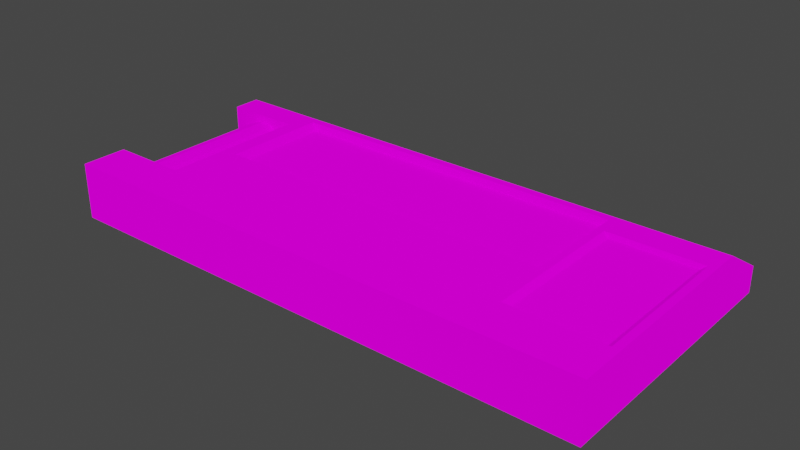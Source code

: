 # Source: cyberdeck.blend  (saved by Blender 4.0.36; exported with 4.5.12 LTS)
import bpy
from mathutils import Matrix  # noqa: F401  (used for matrix-valued properties, if any)

bpy.ops.wm.read_factory_settings(use_empty=True)
scene = bpy.context.scene
scene.name = 'Scene'

# ---- collections
col_collection = bpy.data.collections.new('Collection'); scene.collection.children.link(col_collection)

# ---- images (referenced by path relative to the original .blend; pixels are not part of the script)
import os
ASSET_DIR = os.environ.get("B2B_ASSET_DIR", "")  # directory of the original .blend (textures are referenced by path, not embedded)
HERE = os.path.dirname(os.path.abspath(__file__))  # packed textures are extracted next to this script under _unpacked/

def load_image(name, relpath, width, height, colorspace="sRGB"):
    """Load a texture the original file referenced (path relative to the .blend, or extracted next to this script)."""
    p = next((c for c in (os.path.join(HERE, relpath), os.path.join(ASSET_DIR, relpath)) if relpath and os.path.exists(c)), "")
    if p:
        img = bpy.data.images.load(p, check_existing=True)
        img.name = name
    else:  # same state as the original file: an image datablock whose file is absent (Cycles renders it pink)
        img = bpy.data.images.new(name, width, height)
        img.source = "FILE"
        img.filepath = "//" + (relpath or name)
    img.colorspace_settings.name = colorspace
    return img
img_untitled = load_image('Untitled', '', 256, 256, 'sRGB')

# ---- materials (node trees are filled in below, after node groups)
mat_material = bpy.data.materials.new('Material')
mat_material.alpha_threshold = 0.0
mat_material.use_transparent_shadow = False
mat_material.roughness = 0.5
mat_material.line_color = (0.0, 0.0, 0.0, 1.0)

# ---- material node trees
mat_material.use_nodes = True; mat_material.node_tree.nodes.clear()
_N = mat_material.node_tree.nodes; _L = mat_material.node_tree.links
n0 = _N.new('ShaderNodeOutputMaterial'); n0.name = 'Material Output'; n0.location = (300, 300)
n1 = _N.new('ShaderNodeBsdfDiffuse'); n1.name = 'Diffuse BSDF'; n1.location = (10, 300)
n1.inputs[1].default_value = 0.5
n2 = _N.new('ShaderNodeTexImage'); n2.name = 'Image Texture'; n2.location = (-280, 271)
n2.image = img_untitled
n2.interpolation = 'Closest'
_L.new(n1.outputs[0], n0.inputs[0])
_L.new(n2.outputs[0], n1.inputs[0])
n0.is_active_output = True

# ---- world
world_world = bpy.data.worlds.new('World'); scene.world = world_world
world_world.use_nodes = True; world_world.node_tree.nodes.clear()
_N = world_world.node_tree.nodes; _L = world_world.node_tree.links
n0 = _N.new('ShaderNodeOutputWorld'); n0.name = 'World Output'; n0.location = (300, 300)
n1 = _N.new('ShaderNodeBackground'); n1.name = 'Background'; n1.location = (10, 300)
n1.inputs[0].default_value = (0.05088, 0.05088, 0.05088, 1.0)
_L.new(n1.outputs[0], n0.inputs[0])
n0.is_active_output = True
world_world.color = (0.05088, 0.05088, 0.05088)
world_world.use_sun_shadow = False
world_world.sun_shadow_jitter_overblur = 0.0

# ---- meshes
me_cube = bpy.data.meshes.new('Cube')
me_cube.from_pydata([(-8.407, 3.61, -0.05737), (-8.407, 3.61, -0.7426), (-8.407, -3.545, 0.7426), (-8.407, -3.545, -0.7426), (5.851, 3.61, -0.05737), (5.851, 3.61, -0.7426), (5.851, -3.545, 0.7426), (5.851, 1.572, -0.7426), (5.851, -2.35, -0.7426), (-8.407, 1.572, 0.7426), (-8.407, -2.35, 0.7426), (-8.407, -2.35, -0.7426), (-8.407, 1.572, -0.7426), (-6.386, 3.61, -0.7426), (-6.386, -3.545, 0.7426), (-6.386, -3.545, -0.7426), (-6.386, 3.61, -0.05737), (-6.386, 1.572, -0.7426), (-6.386, -2.35, -0.7426), (-6.386, 1.572, 0.7426), (-6.386, -2.35, 0.7426), (-7.352, 1.739, -0.5777), (-7.352, -2.561, -0.5777), (-7.641, 1.739, -0.5003), (-7.641, -2.561, -0.5003), (-7.852, 1.739, -0.2888), (-7.852, -2.561, -0.2888), (-7.93, 1.739, 5.96e-08), (-7.93, -2.561, 0.0), (-7.852, 1.739, 0.2888), (-7.852, -2.561, 0.2888), (-7.641, 1.739, 0.5003), (-7.641, -2.561, 0.5003), (-7.352, 1.739, 0.5777), (-7.352, -2.561, 0.5777), (-7.063, 1.739, 0.5003), (-7.063, -2.561, 0.5003), (-6.852, 1.739, 0.2888), (-6.852, -2.561, 0.2888), (-6.774, 1.739, 5.96e-08), (-6.774, -2.561, 0.0), (-6.852, 1.739, -0.2888), (-6.852, -2.561, -0.2888), (-7.063, 1.739, -0.5003), (-7.063, -2.561, -0.5003), (5.851, 2.313, 0.7426), (-8.407, 2.313, -0.7426), (5.851, 2.313, -0.7426), (-8.407, 2.313, 0.7426), (-6.386, 2.313, 0.7426), (-6.386, 2.313, -0.7426), (-6.165, 3.61, -0.7426), (-6.165, -3.545, 0.7426), (-6.165, -3.545, -0.7426), (-6.165, 3.61, -0.05737), (-6.165, 1.572, 0.7426), (-6.165, -2.35, 0.7426), (-6.165, 2.313, 0.7426), (3.378, 3.61, -0.7426), (3.378, -3.545, 0.7426), (3.378, -3.545, -0.7426), (3.378, 3.61, -0.05737), (3.532, 1.51, 0.6266), (3.532, -2.288, 0.6266), (3.378, 2.313, 0.7426), (-5.97, -0.7277, 0.7426), (-5.97, 2.107, 0.7426), (3.184, -0.7277, 0.7426), (3.184, 2.107, 0.7426), (-5.798, 2.054, 0.5505), (-5.798, -0.6744, 0.5505), (3.012, 2.054, 0.5505), (3.012, -0.6744, 0.5505), (5.851, -2.35, 0.7426), (3.378, -2.35, 0.7426), (3.378, 1.572, 0.7426), (5.697, -2.288, 0.6266), (5.851, 1.572, 0.7426), (5.851, -3.545, -0.7426), (5.697, 1.51, 0.6266), (6.051, 3.61, -0.05737), (6.051, 3.61, -0.7426), (6.051, -2.35, -0.7426), (6.051, 2.313, -0.7426), (6.051, 1.572, 0.7426), (6.051, -3.545, 0.7426), (6.051, -3.545, -0.7426), (6.051, 1.572, -0.7426), (6.051, 2.313, 0.7426), (6.051, -2.35, 0.7426), (-6.988, 3.61, -0.05737), (-7.733, 3.61, -0.05737), (-6.988, 1.572, 0.7426), (-7.733, 1.572, 0.7426), (-7.733, 3.61, -0.7426), (-6.988, 3.61, -0.7426), (-7.733, 1.572, -0.7426), (-6.988, 1.572, -0.7426), (-6.988, 2.313, 0.7426), (-7.733, 2.313, 0.7426), (5.851, 2.998, 0.3199), (-8.407, 2.998, -0.7426), (5.851, 2.998, -0.7426), (-8.407, 2.998, 0.3199), (-6.386, 2.998, 0.3199), (-6.386, 2.998, -0.7426), (-6.165, 2.998, 0.3199), (3.378, 2.998, 0.3199), (6.051, 2.998, 0.3199), (6.051, 2.998, -0.7426), (-7.733, 2.998, 0.3199), (-6.988, 2.998, 0.3199)], [(50, 17), (105, 50), (13, 105)], [(74, 59, 6, 73), (60, 78, 6, 59), (18, 15, 3, 11), (11, 3, 2, 10), (94, 1, 0, 91), (46, 12, 9, 48), (17, 18, 20, 19), (96, 93, 9, 12), (64, 75, 77, 45), (62, 63, 76, 79), (18, 11, 10, 20), (98, 92, 19, 49), (51, 13, 16, 54), (3, 15, 14, 2), (10, 2, 14, 20), (21, 22, 24, 23), (23, 24, 26, 25), (25, 26, 28, 27), (27, 28, 30, 29), (29, 30, 32, 31), (31, 32, 34, 33), (33, 34, 36, 35), (35, 36, 38, 37), (37, 38, 40, 39), (39, 40, 42, 41), (41, 42, 44, 43), (43, 44, 22, 21), (111, 98, 49, 104), (107, 64, 45, 100), (101, 46, 48, 103), (104, 49, 57, 106), (58, 51, 54, 61), (19, 20, 56, 55), (49, 19, 55, 57), (15, 53, 52, 14), (20, 14, 52, 56), (5, 58, 61, 4), (58, 5, 78, 60), (106, 57, 64, 107), (53, 60, 59, 52), (56, 52, 59, 74), (68, 71, 72, 67), (66, 57, 56, 65), (68, 64, 57, 66), (67, 74, 64, 68), (65, 56, 74, 67), (70, 72, 71, 69), (67, 72, 70, 65), (65, 70, 69, 66), (66, 69, 71, 68), (79, 77, 75, 62), (63, 74, 73, 76), (62, 75, 74, 63), (47, 83, 87, 7), (8, 7, 87, 82), (78, 86, 85, 6), (100, 108, 80, 4), (6, 85, 89, 73), (8, 82, 86, 78), (76, 73, 77, 79), (102, 109, 83, 47), (73, 89, 84, 77), (4, 80, 81, 5), (77, 84, 88, 45), (109, 81, 80, 108), (86, 82, 89, 85), (82, 87, 84, 89), (87, 83, 88, 84), (103, 48, 99, 110), (48, 9, 93, 99), (99, 93, 92, 98), (17, 19, 92, 97), (97, 92, 93, 96), (13, 95, 90, 16), (95, 94, 91, 90), (91, 110, 111, 90), (0, 103, 110, 91), (99, 98, 111, 110), (83, 109, 108, 88), (5, 81, 109, 102), (45, 88, 108, 100), (54, 106, 107, 61), (16, 104, 106, 54), (1, 101, 103, 0), (13, 17, 12, 1), (61, 107, 100, 4), (90, 111, 104, 16), (60, 15, 13, 58)])
_k = set([(53, 60), (58, 60), (58, 61), (59, 60), (59, 74), (61, 107), (64, 74), (64, 107)])
me_cube.attributes.new('sharp_edge', 'BOOLEAN', 'EDGE').data.foreach_set('value', [ (min(e.vertices), max(e.vertices)) in _k for e in me_cube.edges])
_uv = me_cube.uv_layers.new(name='UVMap')
_uv.uv.foreach_set('vector', [0.6445, 0.8625, 0.6445, 0.9258, 0.5156, 0.9258, 0.5156, 0.8633, 0.6439, 1.0, 0.5156, 1.0, 0.5156, 0.9258, 0.6445, 0.9258, 0.1804, 0.7251, 0.1804, 0.7865, 0.07657, 0.7865, 0.07657, 0.7251, 0.0002622, 0.6488, 0.0002622, 0.5874, 0.07657, 0.5874, 0.07657, 0.6488, 0.2155, 0.739, 0.1809, 0.739, 0.1809, 0.7038, 0.2155, 0.7038, 0.1809, 0.7776, 0.1809, 0.7395, 0.2572, 0.7395, 0.2572, 0.7776, 0.2853, 0.934, 0.2853, 0.7325, 0.3616, 0.7325, 0.3616, 0.934, 0.2155, 0.5111, 0.2155, 0.5874, 0.1809, 0.5874, 0.1809, 0.5111, 0.6457, 0.6199, 0.6457, 0.6594, 0.5143, 0.659, 0.5142, 0.6198, 0.6367, 0.668, 0.6367, 0.8555, 0.5234, 0.8555, 0.5234, 0.668, 0.1804, 0.7251, 0.07657, 0.7251, 0.07657, 0.6488, 0.1804, 0.6488, 0.2538, 0.6255, 0.2538, 0.5874, 0.2848, 0.5874, 0.2848, 0.6255, 0.01396, 0.5105, 0.002632, 0.5106, 0.002345, 0.4754, 0.0137, 0.4753, 0.07657, 0.5111, 0.1804, 0.5111, 0.1804, 0.5874, 0.07657, 0.5874, 0.07657, 0.6488, 0.07657, 0.5874, 0.1804, 0.5874, 0.1804, 0.6488, 0.4696, 0.5111, 0.4696, 0.732, 0.4543, 0.732, 0.4543, 0.5111, 0.4543, 0.5111, 0.4543, 0.732, 0.4389, 0.732, 0.4389, 0.5111, 0.4389, 0.5111, 0.4389, 0.732, 0.4236, 0.732, 0.4236, 0.5111, 0.4236, 0.5111, 0.4236, 0.732, 0.4082, 0.732, 0.4082, 0.5111, 0.4082, 0.5111, 0.4082, 0.732, 0.3928, 0.732, 0.3928, 0.5111, 0.3928, 0.5111, 0.3928, 0.732, 0.3775, 0.732, 0.3775, 0.5111, 0.3775, 0.5111, 0.3775, 0.732, 0.3621, 0.732, 0.3621, 0.5111, 0.3621, 0.5111, 0.3621, 0.732, 0.3467, 0.732, 0.3467, 0.5111, 0.3467, 0.5111, 0.3467, 0.732, 0.3314, 0.732, 0.3314, 0.5111, 0.3314, 0.5111, 0.3314, 0.732, 0.316, 0.732, 0.316, 0.5111, 0.316, 0.5111, 0.316, 0.732, 0.3006, 0.732, 0.3006, 0.5111, 0.3006, 0.5111, 0.3006, 0.732, 0.2853, 0.732, 0.2853, 0.5111, 0.2538, 0.6668, 0.2538, 0.6255, 0.2848, 0.6255, 0.2848, 0.6668, 0.6457, 0.5771, 0.6457, 0.6199, 0.5142, 0.6198, 0.5142, 0.5771, 0.1809, 0.8128, 0.1809, 0.7776, 0.2572, 0.7776, 0.2355, 0.8128, 0.001947, 0.4384, 0.001274, 0.3964, 0.01304, 0.3963, 0.01339, 0.4383, 0.5031, 0.5075, 0.01396, 0.5105, 0.0137, 0.4753, 0.5029, 0.4724, 0.0002621, 0.3561, 0.0003318, 0.1398, 0.0122, 0.1398, 0.01232, 0.3559, 0.001274, 0.3964, 0.0002621, 0.3561, 0.01232, 0.3559, 0.01304, 0.3963, 0.00112, 0.0002621, 0.01254, 0.0003345, 0.01213, 0.07718, 0.0006322, 0.07713, 0.0003318, 0.1398, 0.0006322, 0.07713, 0.01213, 0.07718, 0.0122, 0.1398, 0.5142, 0.5024, 0.6457, 0.5024, 0.6457, 0.5389, 0.5142, 0.5389, 0.7836, 0.87, 0.6565, 0.87, 0.6523, 0.5039, 0.7845, 0.5079, 0.01339, 0.4383, 0.01304, 0.3963, 0.5024, 0.3943, 0.5026, 0.4355, 0.01254, 0.0003345, 0.5033, 0.007905, 0.5039, 0.08203, 0.01213, 0.07718, 0.0122, 0.1398, 0.01213, 0.07718, 0.5039, 0.08203, 0.5039, 0.1437, 0.4928, 0.3845, 0.4844, 0.3789, 0.4844, 0.2305, 0.4922, 0.2227, 0.02309, 0.3856, 0.01304, 0.3963, 0.0122, 0.1398, 0.02281, 0.2209, 0.4928, 0.3845, 0.5024, 0.3943, 0.01304, 0.3963, 0.02309, 0.3856, 0.4922, 0.2227, 0.5039, 0.1437, 0.5024, 0.3943, 0.4928, 0.3845, 0.02281, 0.2209, 0.0122, 0.1398, 0.5039, 0.1437, 0.4922, 0.2227, 0.03125, 0.2305, 0.4844, 0.2305, 0.4844, 0.3789, 0.03125, 0.3789, 0.4922, 0.2227, 0.4844, 0.2305, 0.03125, 0.2305, 0.02281, 0.2209, 0.02281, 0.2209, 0.03125, 0.2305, 0.03125, 0.3789, 0.02309, 0.3856, 0.02309, 0.3856, 0.03125, 0.3789, 0.4844, 0.3789, 0.4928, 0.3845, 0.5234, 0.668, 0.5143, 0.659, 0.6457, 0.6594, 0.6367, 0.668, 0.6367, 0.8555, 0.6445, 0.8625, 0.5156, 0.8633, 0.5234, 0.8555, 0.6367, 0.668, 0.6457, 0.6594, 0.6445, 0.8625, 0.6367, 0.8555, 0.8707, 0.8034, 0.8604, 0.8034, 0.8604, 0.7653, 0.8707, 0.7653, 0.8707, 0.5638, 0.8707, 0.7653, 0.8604, 0.7653, 0.8604, 0.5638, 0.5156, 1.0, 0.5039, 1.0, 0.5039, 0.9258, 0.5156, 0.9258, 0.5142, 0.5771, 0.5036, 0.5771, 0.5036, 0.5389, 0.5142, 0.5389, 0.5156, 0.9258, 0.5039, 0.9258, 0.5039, 0.8633, 0.5156, 0.8633, 0.8707, 0.5638, 0.8604, 0.5638, 0.8516, 0.5039, 0.8672, 0.5039, 0.5234, 0.8555, 0.5156, 0.8633, 0.5143, 0.659, 0.5234, 0.668, 0.8707, 0.8386, 0.8604, 0.8386, 0.8604, 0.8034, 0.8707, 0.8034, 0.5156, 0.8633, 0.5039, 0.8633, 0.5038, 0.6591, 0.5143, 0.659, 0.5142, 0.5389, 0.5036, 0.5389, 0.5036, 0.5024, 0.5142, 0.5024, 0.5143, 0.659, 0.5038, 0.6591, 0.5036, 0.6199, 0.5142, 0.6198, 0.8604, 0.8386, 0.8604, 0.87, 0.8252, 0.87, 0.8058, 0.8386, 0.8516, 0.5039, 0.8604, 0.5638, 0.7812, 0.5625, 0.7812, 0.5039, 0.8604, 0.5638, 0.8604, 0.7653, 0.7841, 0.7653, 0.7812, 0.5625, 0.8604, 0.7653, 0.8604, 0.8034, 0.7841, 0.8034, 0.7841, 0.7653, 0.1809, 0.6668, 0.1809, 0.6255, 0.2155, 0.6255, 0.2155, 0.6668, 0.1809, 0.6255, 0.1809, 0.5874, 0.2155, 0.5874, 0.2155, 0.6255, 0.2155, 0.6255, 0.2155, 0.5874, 0.2538, 0.5874, 0.2538, 0.6255, 0.2848, 0.5111, 0.2848, 0.5874, 0.2538, 0.5874, 0.2538, 0.5111, 0.2538, 0.5111, 0.2538, 0.5874, 0.2155, 0.5874, 0.2155, 0.5111, 0.2848, 0.739, 0.2538, 0.739, 0.2538, 0.7038, 0.2848, 0.7038, 0.2538, 0.739, 0.2155, 0.739, 0.2155, 0.7038, 0.2538, 0.7038, 0.2155, 0.7038, 0.2155, 0.6668, 0.2538, 0.6668, 0.2538, 0.7038, 0.1809, 0.7038, 0.1809, 0.6668, 0.2155, 0.6668, 0.2155, 0.7038, 0.2155, 0.6255, 0.2538, 0.6255, 0.2538, 0.6668, 0.2155, 0.6668, 0.8604, 0.8034, 0.8604, 0.8386, 0.8058, 0.8386, 0.7841, 0.8034, 0.8707, 0.87, 0.8604, 0.87, 0.8604, 0.8386, 0.8707, 0.8386, 0.5142, 0.6198, 0.5036, 0.6199, 0.5036, 0.5771, 0.5142, 0.5771, 0.0137, 0.4753, 0.01339, 0.4383, 0.5026, 0.4355, 0.5029, 0.4724, 0.002345, 0.4754, 0.001947, 0.4384, 0.01339, 0.4383, 0.0137, 0.4753, 0.1809, 0.8442, 0.1809, 0.8128, 0.2355, 0.8128, 0.2161, 0.8442, 0.466, 0.7325, 0.466, 0.8372, 0.3621, 0.8372, 0.3621, 0.7325, 0.6457, 0.5389, 0.6457, 0.5771, 0.5142, 0.5771, 0.5142, 0.5389, 0.2538, 0.7038, 0.2538, 0.6668, 0.2848, 0.6668, 0.2848, 0.7038, 0.8705, 0.003999, 0.8712, 0.5019, 0.5036, 0.5019, 0.5036, 0.0002622])
me_cube.materials.append(mat_material)
me_cube.use_mirror_vertex_groups = False
me_cube.update()

# ---- objects
ob_cube = bpy.data.objects.new('Cube', me_cube)

# ---- transforms, parenting, visibility, modifiers, constraints
ob_cube.location = (0.0, 0.0, 0.0)
ob_cube.lock_rotations_4d = False
ob_cube.empty_display_type = 'ARROWS'
ob_cube.lineart.crease_threshold = 0.0

# ---- collection membership
col_collection.objects.link(ob_cube)

# ---- scene / render settings (as saved in the file)
scene.frame_start = 1; scene.frame_end = 250; scene.frame_set(1)
scene.render.engine = 'BLENDER_EEVEE_NEXT'
scene.cycles.sampling_pattern = 'TABULATED_SOBOL'
scene.cycles.use_light_tree = False
scene.view_settings.view_transform = 'Filmic'
bpy.context.view_layer.update()

# ---- added for rendering (the .blend has no active camera and no usable light): camera, sun
cam_auto = bpy.data.cameras.new('AutoCamera')
cam_auto.lens = 50.0
cam_auto.sensor_width = 36.0
cam_auto.clip_end = 1000.0
ob_auto_camera = bpy.data.objects.new('AutoCamera', cam_auto)
scene.collection.objects.link(ob_auto_camera)
ob_auto_camera.location = (13.8107, -17.9538, 11.9908)
ob_auto_camera.rotation_euler = (1.09748, -7.21219e-08, 0.694738)
scene.camera = ob_auto_camera
light_auto_sun = bpy.data.lights.new('AutoSun', 'SUN')
light_auto_sun.energy = 3.0
light_auto_sun.angle = 0.0523599
ob_auto_sun = bpy.data.objects.new('AutoSun', light_auto_sun)
scene.collection.objects.link(ob_auto_sun)
ob_auto_sun.rotation_euler = (0.872665, 0.174533, 0.523599)
bpy.context.view_layer.update()
